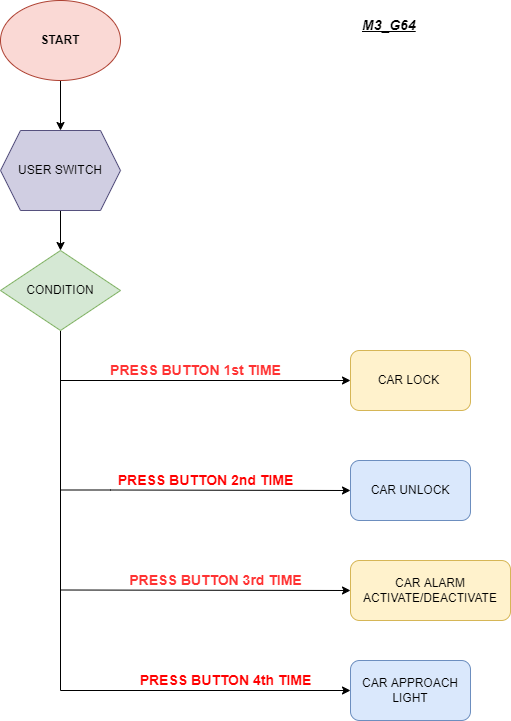

The diagram above was exported from draw.io. Its source (the exported page's mxGraphModel, read from the mxfile embedded in the PNG):
<mxGraphModel dx="1038" dy="539" grid="1" gridSize="10" guides="1" tooltips="1" connect="1" arrows="1" fold="1" page="1" pageScale="1" pageWidth="827" pageHeight="1169" math="0" shadow="0">
  <root>
    <mxCell id="0" />
    <mxCell id="1" parent="0" />
    <mxCell id="AhvLVDnjRD5S6reYDZ7t-3" style="edgeStyle=orthogonalEdgeStyle;rounded=0;orthogonalLoop=1;jettySize=auto;html=1;entryX=0.5;entryY=0;entryDx=0;entryDy=0;" edge="1" parent="1" source="AhvLVDnjRD5S6reYDZ7t-1" target="AhvLVDnjRD5S6reYDZ7t-2">
      <mxGeometry relative="1" as="geometry" />
    </mxCell>
    <mxCell id="AhvLVDnjRD5S6reYDZ7t-1" value="&lt;b&gt;START&lt;/b&gt;" style="ellipse;whiteSpace=wrap;html=1;fillColor=#fad9d5;strokeColor=#ae4132;" vertex="1" parent="1">
      <mxGeometry x="40" y="80" width="120" height="80" as="geometry" />
    </mxCell>
    <mxCell id="AhvLVDnjRD5S6reYDZ7t-5" style="edgeStyle=orthogonalEdgeStyle;rounded=0;orthogonalLoop=1;jettySize=auto;html=1;entryX=0.5;entryY=0;entryDx=0;entryDy=0;" edge="1" parent="1" source="AhvLVDnjRD5S6reYDZ7t-2" target="AhvLVDnjRD5S6reYDZ7t-4">
      <mxGeometry relative="1" as="geometry" />
    </mxCell>
    <mxCell id="AhvLVDnjRD5S6reYDZ7t-2" value="USER SWITCH" style="shape=hexagon;perimeter=hexagonPerimeter2;whiteSpace=wrap;html=1;fixedSize=1;fillColor=#d0cee2;strokeColor=#56517e;" vertex="1" parent="1">
      <mxGeometry x="40" y="210" width="120" height="80" as="geometry" />
    </mxCell>
    <mxCell id="AhvLVDnjRD5S6reYDZ7t-11" style="edgeStyle=orthogonalEdgeStyle;rounded=0;orthogonalLoop=1;jettySize=auto;html=1;entryX=0;entryY=0.5;entryDx=0;entryDy=0;" edge="1" parent="1" source="AhvLVDnjRD5S6reYDZ7t-4" target="AhvLVDnjRD5S6reYDZ7t-10">
      <mxGeometry relative="1" as="geometry">
        <Array as="points">
          <mxPoint x="100" y="770" />
        </Array>
      </mxGeometry>
    </mxCell>
    <mxCell id="AhvLVDnjRD5S6reYDZ7t-4" value="CONDITION" style="rhombus;whiteSpace=wrap;html=1;fillColor=#d5e8d4;strokeColor=#82b366;" vertex="1" parent="1">
      <mxGeometry x="40" y="330" width="120" height="80" as="geometry" />
    </mxCell>
    <mxCell id="AhvLVDnjRD5S6reYDZ7t-6" value="CAR LOCK&amp;nbsp;" style="rounded=1;whiteSpace=wrap;html=1;fillColor=#fff2cc;strokeColor=#d6b656;" vertex="1" parent="1">
      <mxGeometry x="390" y="430" width="120" height="60" as="geometry" />
    </mxCell>
    <mxCell id="AhvLVDnjRD5S6reYDZ7t-8" value="CAR UNLOCK" style="rounded=1;whiteSpace=wrap;html=1;fillColor=#dae8fc;strokeColor=#6c8ebf;" vertex="1" parent="1">
      <mxGeometry x="390" y="540" width="120" height="60" as="geometry" />
    </mxCell>
    <mxCell id="AhvLVDnjRD5S6reYDZ7t-9" value="CAR ALARM ACTIVATE/DEACTIVATE" style="rounded=1;whiteSpace=wrap;html=1;fillColor=#fff2cc;strokeColor=#d6b656;" vertex="1" parent="1">
      <mxGeometry x="390" y="640" width="160" height="60" as="geometry" />
    </mxCell>
    <mxCell id="AhvLVDnjRD5S6reYDZ7t-10" value="CAR APPROACH LIGHT" style="rounded=1;whiteSpace=wrap;html=1;fillColor=#dae8fc;strokeColor=#6c8ebf;" vertex="1" parent="1">
      <mxGeometry x="390" y="740" width="120" height="60" as="geometry" />
    </mxCell>
    <mxCell id="AhvLVDnjRD5S6reYDZ7t-13" value="" style="endArrow=classic;html=1;rounded=0;entryX=0;entryY=0.5;entryDx=0;entryDy=0;" edge="1" parent="1" target="AhvLVDnjRD5S6reYDZ7t-6">
      <mxGeometry width="50" height="50" relative="1" as="geometry">
        <mxPoint x="100" y="460" as="sourcePoint" />
        <mxPoint x="160" y="400" as="targetPoint" />
      </mxGeometry>
    </mxCell>
    <mxCell id="AhvLVDnjRD5S6reYDZ7t-14" value="" style="endArrow=classic;html=1;rounded=0;entryX=0;entryY=0.5;entryDx=0;entryDy=0;" edge="1" parent="1" target="AhvLVDnjRD5S6reYDZ7t-8">
      <mxGeometry width="50" height="50" relative="1" as="geometry">
        <mxPoint x="100" y="569.5" as="sourcePoint" />
        <mxPoint x="210" y="569.5" as="targetPoint" />
        <Array as="points">
          <mxPoint x="150" y="569.5" />
        </Array>
      </mxGeometry>
    </mxCell>
    <mxCell id="AhvLVDnjRD5S6reYDZ7t-15" value="" style="endArrow=classic;html=1;rounded=0;entryX=0;entryY=0.5;entryDx=0;entryDy=0;" edge="1" parent="1" target="AhvLVDnjRD5S6reYDZ7t-9">
      <mxGeometry width="50" height="50" relative="1" as="geometry">
        <mxPoint x="100" y="669.5" as="sourcePoint" />
        <mxPoint x="210" y="669.5" as="targetPoint" />
      </mxGeometry>
    </mxCell>
    <mxCell id="AhvLVDnjRD5S6reYDZ7t-16" value="&lt;b&gt;&lt;font style=&quot;font-size: 14px&quot; color=&quot;#ff3333&quot;&gt;PRESS BUTTON 1st TIME&lt;/font&gt;&lt;/b&gt;" style="text;html=1;align=center;verticalAlign=middle;resizable=0;points=[];autosize=1;strokeColor=none;fillColor=none;" vertex="1" parent="1">
      <mxGeometry x="140" y="440" width="190" height="20" as="geometry" />
    </mxCell>
    <mxCell id="AhvLVDnjRD5S6reYDZ7t-18" value="&lt;b&gt;&lt;font style=&quot;font-size: 14px&quot; color=&quot;#ff0000&quot;&gt;PRESS BUTTON 2nd TIME&lt;/font&gt;&lt;/b&gt;" style="text;html=1;align=center;verticalAlign=middle;resizable=0;points=[];autosize=1;strokeColor=none;fillColor=none;" vertex="1" parent="1">
      <mxGeometry x="150" y="550" width="190" height="20" as="geometry" />
    </mxCell>
    <mxCell id="AhvLVDnjRD5S6reYDZ7t-19" value="&lt;b&gt;&lt;font style=&quot;font-size: 14px&quot; color=&quot;#ff3333&quot;&gt;PRESS BUTTON 3rd TIME&lt;/font&gt;&lt;/b&gt;" style="text;html=1;align=center;verticalAlign=middle;resizable=0;points=[];autosize=1;strokeColor=none;fillColor=none;" vertex="1" parent="1">
      <mxGeometry x="160" y="650" width="190" height="20" as="geometry" />
    </mxCell>
    <mxCell id="AhvLVDnjRD5S6reYDZ7t-20" value="&lt;b&gt;&lt;font style=&quot;font-size: 14px&quot; color=&quot;#ff0000&quot;&gt;PRESS BUTTON 4th TIME&lt;/font&gt;&lt;/b&gt;" style="text;html=1;align=center;verticalAlign=middle;resizable=0;points=[];autosize=1;strokeColor=none;fillColor=none;" vertex="1" parent="1">
      <mxGeometry x="170" y="750" width="190" height="20" as="geometry" />
    </mxCell>
    <mxCell id="AhvLVDnjRD5S6reYDZ7t-21" value="&lt;b&gt;&lt;u&gt;&lt;i&gt;&lt;font color=&quot;#000000&quot;&gt;M3_G64&lt;/font&gt;&lt;/i&gt;&lt;/u&gt;&lt;/b&gt;" style="text;whiteSpace=wrap;html=1;fontSize=14;fontColor=#FF3333;" vertex="1" parent="1">
      <mxGeometry x="400" y="90" width="76" height="40" as="geometry" />
    </mxCell>
  </root>
</mxGraphModel>